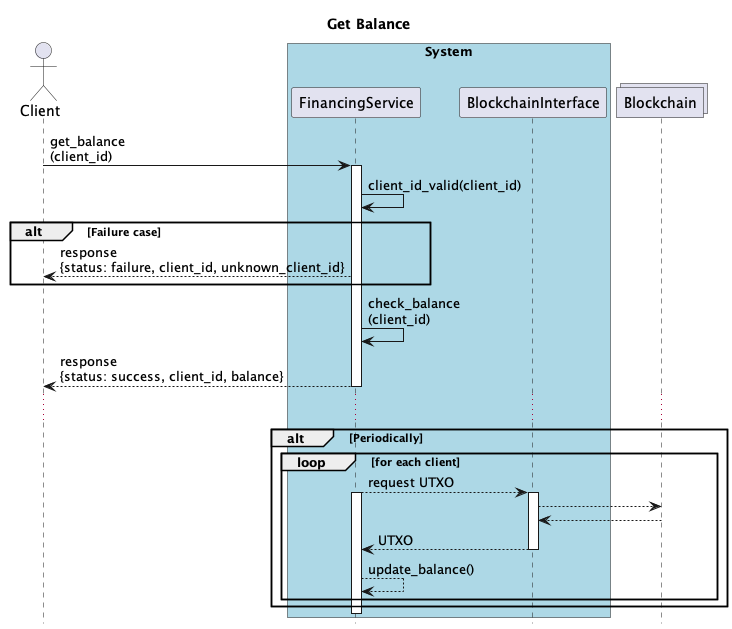

The diagram above was rendered by PlantUML. Its source (embedded in the PNG):
@startuml
title Get Balance
hide footbox
actor Client as A
box "System" #lightblue

    participant FinancingService as FS
    participant BlockchainInterface as BS
end box

Collections Blockchain


A -> FS: get_balance\n(client_id)
activate FS
FS -> FS: client_id_valid(client_id)
alt Failure case
    FS --> A: response\n{status: failure, client_id, unknown_client_id}
end

FS -> FS: check_balance\n(client_id)
FS --> A: response\n{status: success, client_id, balance}
deactivate FS
...


alt Periodically
    'activate FS
    loop for each client
        FS --> BS: request UTXO
        activate FS
        activate BS
        BS --> Blockchain
        Blockchain --> BS
        BS --> FS: UTXO
        deactivate BS

        FS --> FS: update_balance()
    end

end
deactivate FS

@enduml